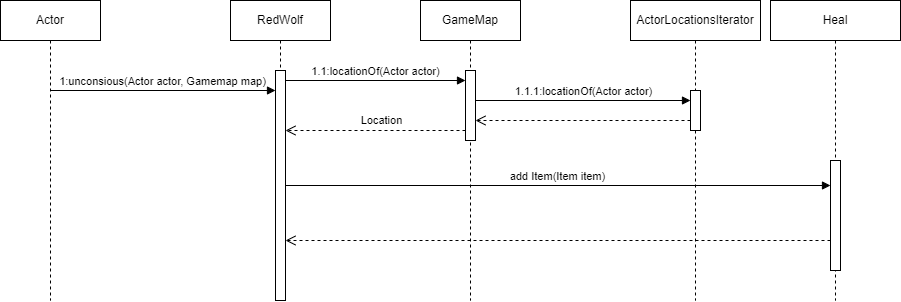

The diagram above was exported from draw.io. Its source (the exported page's mxGraphModel, read from the mxfile embedded in the PNG):
<mxGraphModel dx="1981" dy="535" grid="1" gridSize="10" guides="1" tooltips="1" connect="1" arrows="1" fold="1" page="1" pageScale="1" pageWidth="827" pageHeight="1169" math="0" shadow="0">
  <root>
    <mxCell id="0" />
    <mxCell id="1" parent="0" />
    <mxCell id="k-Eqh5WQmYXECKcKLypZ-8" value="Actor" style="shape=umlLifeline;perimeter=lifelinePerimeter;whiteSpace=wrap;html=1;container=1;dropTarget=0;collapsible=0;recursiveResize=0;outlineConnect=0;portConstraint=eastwest;newEdgeStyle={&quot;curved&quot;:0,&quot;rounded&quot;:0};" vertex="1" parent="1">
      <mxGeometry x="-70" y="230" width="100" height="300" as="geometry" />
    </mxCell>
    <mxCell id="k-Eqh5WQmYXECKcKLypZ-9" value="RedWolf" style="shape=umlLifeline;perimeter=lifelinePerimeter;whiteSpace=wrap;html=1;container=1;dropTarget=0;collapsible=0;recursiveResize=0;outlineConnect=0;portConstraint=eastwest;newEdgeStyle={&quot;curved&quot;:0,&quot;rounded&quot;:0};" vertex="1" parent="1">
      <mxGeometry x="160" y="230" width="100" height="70" as="geometry" />
    </mxCell>
    <mxCell id="k-Eqh5WQmYXECKcKLypZ-11" value="" style="html=1;points=[[0,0,0,0,5],[0,1,0,0,-5],[1,0,0,0,5],[1,1,0,0,-5]];perimeter=orthogonalPerimeter;outlineConnect=0;targetShapes=umlLifeline;portConstraint=eastwest;newEdgeStyle={&quot;curved&quot;:0,&quot;rounded&quot;:0};" vertex="1" parent="1">
      <mxGeometry x="205" y="300" width="10" height="230" as="geometry" />
    </mxCell>
    <mxCell id="k-Eqh5WQmYXECKcKLypZ-13" value="GameMap" style="shape=umlLifeline;perimeter=lifelinePerimeter;whiteSpace=wrap;html=1;container=1;dropTarget=0;collapsible=0;recursiveResize=0;outlineConnect=0;portConstraint=eastwest;newEdgeStyle={&quot;curved&quot;:0,&quot;rounded&quot;:0};" vertex="1" parent="1">
      <mxGeometry x="350" y="230" width="100" height="300" as="geometry" />
    </mxCell>
    <mxCell id="k-Eqh5WQmYXECKcKLypZ-18" value="" style="html=1;points=[[0,0,0,0,5],[0,1,0,0,-5],[1,0,0,0,5],[1,1,0,0,-5]];perimeter=orthogonalPerimeter;outlineConnect=0;targetShapes=umlLifeline;portConstraint=eastwest;newEdgeStyle={&quot;curved&quot;:0,&quot;rounded&quot;:0};" vertex="1" parent="1">
      <mxGeometry x="395" y="300" width="10" height="70" as="geometry" />
    </mxCell>
    <mxCell id="k-Eqh5WQmYXECKcKLypZ-23" value="" style="html=1;verticalAlign=bottom;endArrow=open;dashed=1;endSize=8;curved=0;rounded=0;" edge="1" parent="1" target="k-Eqh5WQmYXECKcKLypZ-11">
      <mxGeometry relative="1" as="geometry">
        <mxPoint x="395" y="360" as="sourcePoint" />
        <mxPoint x="315" y="360" as="targetPoint" />
      </mxGeometry>
    </mxCell>
    <mxCell id="k-Eqh5WQmYXECKcKLypZ-43" value="Location" style="edgeLabel;html=1;align=center;verticalAlign=middle;resizable=0;points=[];" vertex="1" connectable="0" parent="k-Eqh5WQmYXECKcKLypZ-23">
      <mxGeometry x="0.1529" y="-1" relative="1" as="geometry">
        <mxPoint x="19" y="-9" as="offset" />
      </mxGeometry>
    </mxCell>
    <mxCell id="k-Eqh5WQmYXECKcKLypZ-24" value="ActorLocationsIterator" style="shape=umlLifeline;perimeter=lifelinePerimeter;whiteSpace=wrap;html=1;container=1;dropTarget=0;collapsible=0;recursiveResize=0;outlineConnect=0;portConstraint=eastwest;newEdgeStyle={&quot;curved&quot;:0,&quot;rounded&quot;:0};" vertex="1" parent="1">
      <mxGeometry x="560" y="230" width="130" height="300" as="geometry" />
    </mxCell>
    <mxCell id="k-Eqh5WQmYXECKcKLypZ-25" value="" style="html=1;points=[[0,0,0,0,5],[0,1,0,0,-5],[1,0,0,0,5],[1,1,0,0,-5]];perimeter=orthogonalPerimeter;outlineConnect=0;targetShapes=umlLifeline;portConstraint=eastwest;newEdgeStyle={&quot;curved&quot;:0,&quot;rounded&quot;:0};" vertex="1" parent="1">
      <mxGeometry x="620" y="320" width="10" height="40" as="geometry" />
    </mxCell>
    <mxCell id="k-Eqh5WQmYXECKcKLypZ-33" value="1:unconsious(Actor actor, Gamemap map)" style="html=1;verticalAlign=bottom;endArrow=block;curved=0;rounded=0;" edge="1" parent="1" source="k-Eqh5WQmYXECKcKLypZ-8">
      <mxGeometry width="80" relative="1" as="geometry">
        <mxPoint x="20.100000000000023" y="320" as="sourcePoint" />
        <mxPoint x="205" y="320" as="targetPoint" />
      </mxGeometry>
    </mxCell>
    <mxCell id="k-Eqh5WQmYXECKcKLypZ-34" value="1.1:locationOf(Actor actor)" style="html=1;verticalAlign=bottom;endArrow=block;curved=0;rounded=0;" edge="1" parent="1">
      <mxGeometry width="80" relative="1" as="geometry">
        <mxPoint x="215" y="310" as="sourcePoint" />
        <mxPoint x="395" y="310" as="targetPoint" />
      </mxGeometry>
    </mxCell>
    <mxCell id="k-Eqh5WQmYXECKcKLypZ-35" value="1.1.1:locationOf(Actor actor)" style="html=1;verticalAlign=bottom;endArrow=block;curved=0;rounded=0;" edge="1" parent="1" target="k-Eqh5WQmYXECKcKLypZ-25">
      <mxGeometry width="80" relative="1" as="geometry">
        <mxPoint x="405" y="330" as="sourcePoint" />
        <mxPoint x="485" y="330" as="targetPoint" />
      </mxGeometry>
    </mxCell>
    <mxCell id="k-Eqh5WQmYXECKcKLypZ-36" value="" style="html=1;verticalAlign=bottom;endArrow=open;dashed=1;endSize=8;curved=0;rounded=0;" edge="1" parent="1" source="k-Eqh5WQmYXECKcKLypZ-25">
      <mxGeometry relative="1" as="geometry">
        <mxPoint x="610" y="350" as="sourcePoint" />
        <mxPoint x="405" y="350" as="targetPoint" />
      </mxGeometry>
    </mxCell>
    <mxCell id="k-Eqh5WQmYXECKcKLypZ-37" value="Heal" style="shape=umlLifeline;perimeter=lifelinePerimeter;whiteSpace=wrap;html=1;container=1;dropTarget=0;collapsible=0;recursiveResize=0;outlineConnect=0;portConstraint=eastwest;newEdgeStyle={&quot;curved&quot;:0,&quot;rounded&quot;:0};" vertex="1" parent="1">
      <mxGeometry x="700" y="230" width="130" height="300" as="geometry" />
    </mxCell>
    <mxCell id="k-Eqh5WQmYXECKcKLypZ-38" value="" style="html=1;points=[[0,0,0,0,5],[0,1,0,0,-5],[1,0,0,0,5],[1,1,0,0,-5]];perimeter=orthogonalPerimeter;outlineConnect=0;targetShapes=umlLifeline;portConstraint=eastwest;newEdgeStyle={&quot;curved&quot;:0,&quot;rounded&quot;:0};" vertex="1" parent="k-Eqh5WQmYXECKcKLypZ-37">
      <mxGeometry x="60" y="160" width="10" height="110" as="geometry" />
    </mxCell>
    <mxCell id="k-Eqh5WQmYXECKcKLypZ-39" value="add Item(Item item)" style="html=1;verticalAlign=bottom;endArrow=block;curved=0;rounded=0;" edge="1" parent="1" source="k-Eqh5WQmYXECKcKLypZ-11" target="k-Eqh5WQmYXECKcKLypZ-38">
      <mxGeometry x="-0.0005" width="80" relative="1" as="geometry">
        <mxPoint x="220" y="400" as="sourcePoint" />
        <mxPoint x="660" y="400" as="targetPoint" />
        <mxPoint as="offset" />
      </mxGeometry>
    </mxCell>
    <mxCell id="k-Eqh5WQmYXECKcKLypZ-40" value="" style="html=1;verticalAlign=bottom;endArrow=open;dashed=1;endSize=8;curved=0;rounded=0;" edge="1" parent="1">
      <mxGeometry relative="1" as="geometry">
        <mxPoint x="760" y="470" as="sourcePoint" />
        <mxPoint x="215" y="470" as="targetPoint" />
      </mxGeometry>
    </mxCell>
  </root>
</mxGraphModel>